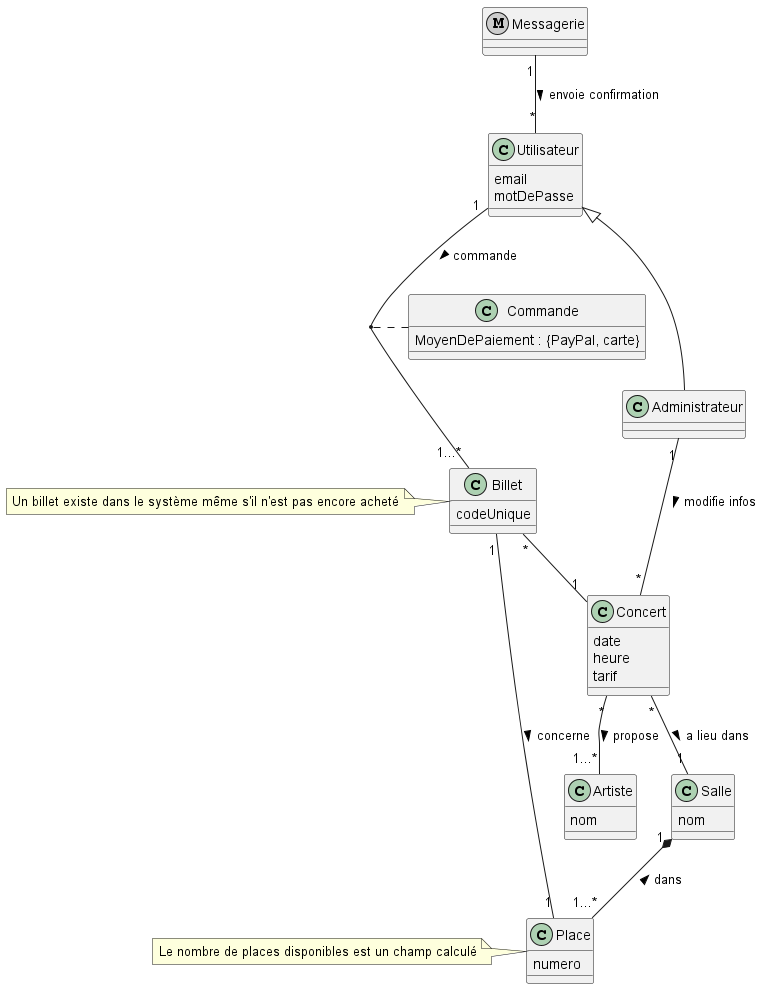

The diagram above was rendered by PlantUML. Its source (embedded in the PNG):
@startuml

class Artiste {
    nom
}

class Salle {
    nom
}

class Concert {
    date
    heure
    tarif
}

class Utilisateur {
    email
    motDePasse
}

class Administrateur {}

class Place {
    numero
}

class Billet {
    codeUnique
}

class Commande {
    MoyenDePaiement : {PayPal, carte}
}

metaclass Messagerie {}

'Relations
Salle "1" *-- "1...*" Place : < dans
Concert "*" -- "1" Salle : > a lieu dans
Concert "*" -- "1...*" Artiste : > propose
Utilisateur "1" -- "1...*" Billet : > commande
Billet "*" -- "1" Concert
(Utilisateur, Billet) .. Commande
Administrateur "1" -- "*" Concert : > modifie infos
Billet "1" -- "1" Place : > concerne
Messagerie "1" -- "*" Utilisateur : > envoie confirmation

'Héritage
Administrateur -up-|> Utilisateur

note left of Place : Le nombre de places disponibles est un champ calculé
note left of Billet : Un billet existe dans le système même s'il n'est pas encore acheté

@enduml